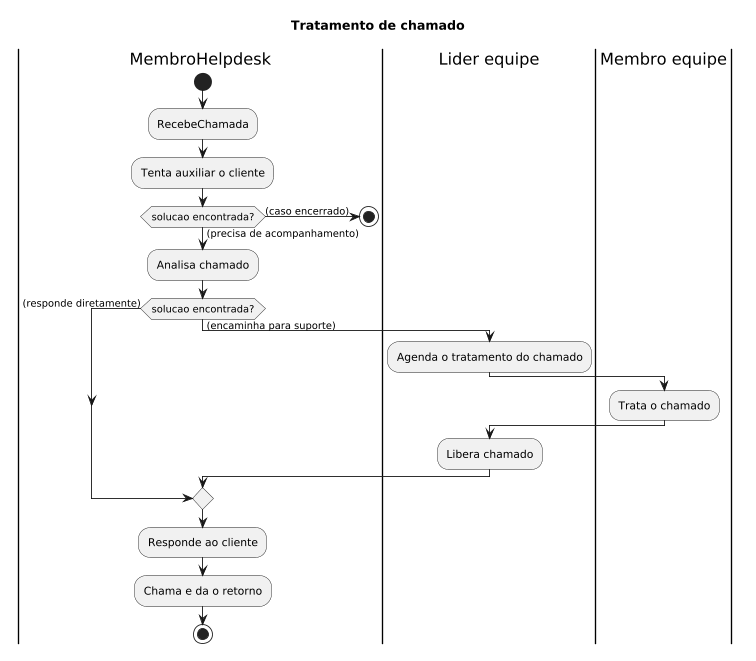

The diagram above was rendered by PlantUML. Its source (embedded in the PNG):
@startuml
scale 0.9
title Tratamento de chamado

|MembroHelpdesk|
start

:RecebeChamada;
:Tenta auxiliar o cliente;

if (solucao encontrada?) then ((caso encerrado))
  stop
else ((precisa de acompanhamento))
  :Analisa chamado;

  if (solucao encontrada?) then ((encaminha para suporte))

    |Lider equipe|
    :Agenda o tratamento do chamado;

    |Membro equipe|
    :Trata o chamado;

    |Lider equipe|
    :Libera chamado;

  else ((responde diretamente))
  endif

endif

|MembroHelpdesk|
:Responde ao cliente;
:Chama e da o retorno;
stop
@enduml